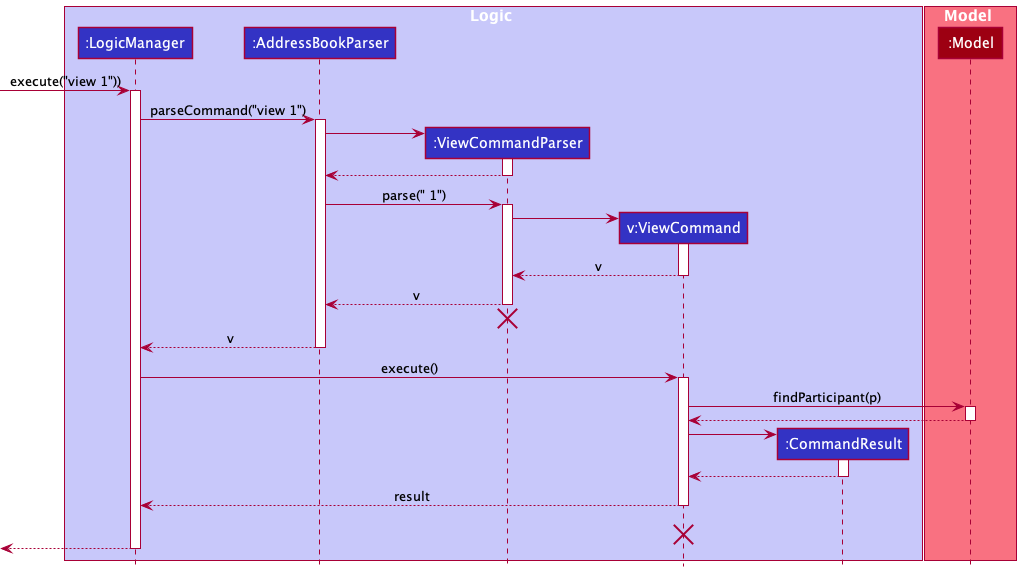

The diagram above was rendered by PlantUML. Its source (embedded in the PNG):
@startuml
'https://plantuml.com/sequence-diagram
!include style.puml

box Logic LOGIC_COLOR_T1
participant ":LogicManager" as LogicManager LOGIC_COLOR
participant ":AddressBookParser" as AddressBookParser LOGIC_COLOR
participant ":ViewCommandParser" as ViewCommandParser LOGIC_COLOR
participant "v:ViewCommand" as ViewCommand LOGIC_COLOR
participant ":CommandResult" as CommandResult LOGIC_COLOR
end box

box Model MODEL_COLOR_T1
participant ":Model" as Model MODEL_COLOR
end box

[-> LogicManager : execute("view 1"))
activate LogicManager

LogicManager -> AddressBookParser : parseCommand("view 1")
activate AddressBookParser

create ViewCommandParser
AddressBookParser -> ViewCommandParser

activate ViewCommandParser
ViewCommandParser --> AddressBookParser
deactivate ViewCommandParser

AddressBookParser -> ViewCommandParser : parse(" 1")
activate ViewCommandParser

create ViewCommand
ViewCommandParser -> ViewCommand
activate ViewCommand

ViewCommand --> ViewCommandParser : v
deactivate ViewCommand

ViewCommandParser --> AddressBookParser : v
deactivate ViewCommandParser

ViewCommandParser -[hidden]-> AddressBookParser
destroy ViewCommandParser

AddressBookParser --> LogicManager : v
deactivate AddressBookParser

LogicManager -> ViewCommand : execute()
activate ViewCommand

ViewCommand -> Model : findParticipant(p)
activate Model

Model --> ViewCommand
deactivate Model

create CommandResult
ViewCommand -> CommandResult

activate CommandResult
CommandResult --> ViewCommand

deactivate CommandResult

ViewCommand --> LogicManager : result
deactivate
ViewCommand -[hidden]-> LogicManager : result
destroy ViewCommand

[<--LogicManager
deactivate LogicManager
@enduml